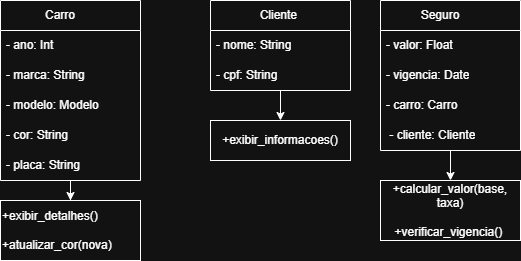

The diagram above was exported from draw.io. Its source (the exported page's mxGraphModel, read from the mxfile embedded in the PNG):
<mxGraphModel dx="569" dy="614" grid="1" gridSize="10" guides="1" tooltips="1" connect="1" arrows="1" fold="1" page="1" pageScale="1" pageWidth="827" pageHeight="1169" math="0" shadow="0">
  <root>
    <mxCell id="0" />
    <mxCell id="1" parent="0" />
    <mxCell id="rtpxdoSsDcwNs-SI9P55-20" value="" style="edgeStyle=orthogonalEdgeStyle;rounded=0;orthogonalLoop=1;jettySize=auto;html=1;" parent="1" source="XDgannqpszgiOB6jrfX1-2" target="rtpxdoSsDcwNs-SI9P55-19" edge="1">
      <mxGeometry relative="1" as="geometry" />
    </mxCell>
    <mxCell id="XDgannqpszgiOB6jrfX1-2" value="Cliente&amp;nbsp;" style="swimlane;fontStyle=0;childLayout=stackLayout;horizontal=1;startSize=30;horizontalStack=0;resizeParent=1;resizeParentMax=0;resizeLast=0;collapsible=1;marginBottom=0;whiteSpace=wrap;html=1;" parent="1" vertex="1">
      <mxGeometry x="280" y="90" width="140" height="90" as="geometry" />
    </mxCell>
    <mxCell id="XDgannqpszgiOB6jrfX1-3" value="- nome: String" style="text;strokeColor=none;fillColor=none;align=left;verticalAlign=middle;spacingLeft=4;spacingRight=4;overflow=hidden;points=[[0,0.5],[1,0.5]];portConstraint=eastwest;rotatable=0;whiteSpace=wrap;html=1;" parent="XDgannqpszgiOB6jrfX1-2" vertex="1">
      <mxGeometry y="30" width="140" height="30" as="geometry" />
    </mxCell>
    <mxCell id="XDgannqpszgiOB6jrfX1-4" value="- cpf: String" style="text;strokeColor=none;fillColor=none;align=left;verticalAlign=middle;spacingLeft=4;spacingRight=4;overflow=hidden;points=[[0,0.5],[1,0.5]];portConstraint=eastwest;rotatable=0;whiteSpace=wrap;html=1;" parent="XDgannqpszgiOB6jrfX1-2" vertex="1">
      <mxGeometry y="60" width="140" height="30" as="geometry" />
    </mxCell>
    <mxCell id="rtpxdoSsDcwNs-SI9P55-22" value="" style="edgeStyle=orthogonalEdgeStyle;rounded=0;orthogonalLoop=1;jettySize=auto;html=1;" parent="1" source="XDgannqpszgiOB6jrfX1-20" target="rtpxdoSsDcwNs-SI9P55-21" edge="1">
      <mxGeometry relative="1" as="geometry" />
    </mxCell>
    <mxCell id="XDgannqpszgiOB6jrfX1-20" value="Seguro&amp;nbsp; &amp;nbsp; &amp;nbsp;&amp;nbsp;" style="swimlane;fontStyle=0;childLayout=stackLayout;horizontal=1;startSize=30;horizontalStack=0;resizeParent=1;resizeParentMax=0;resizeLast=0;collapsible=1;marginBottom=0;whiteSpace=wrap;html=1;" parent="1" vertex="1">
      <mxGeometry x="450" y="90" width="140" height="150" as="geometry" />
    </mxCell>
    <mxCell id="XDgannqpszgiOB6jrfX1-21" value="- valor: Float&amp;nbsp;" style="text;strokeColor=none;fillColor=none;align=left;verticalAlign=middle;spacingLeft=4;spacingRight=4;overflow=hidden;points=[[0,0.5],[1,0.5]];portConstraint=eastwest;rotatable=0;whiteSpace=wrap;html=1;" parent="XDgannqpszgiOB6jrfX1-20" vertex="1">
      <mxGeometry y="30" width="140" height="30" as="geometry" />
    </mxCell>
    <mxCell id="XDgannqpszgiOB6jrfX1-22" value="- vigencia: Date" style="text;strokeColor=none;fillColor=none;align=left;verticalAlign=middle;spacingLeft=4;spacingRight=4;overflow=hidden;points=[[0,0.5],[1,0.5]];portConstraint=eastwest;rotatable=0;whiteSpace=wrap;html=1;" parent="XDgannqpszgiOB6jrfX1-20" vertex="1">
      <mxGeometry y="60" width="140" height="30" as="geometry" />
    </mxCell>
    <mxCell id="XDgannqpszgiOB6jrfX1-23" value="- carro: Carro&amp;nbsp;" style="text;strokeColor=none;fillColor=none;align=left;verticalAlign=middle;spacingLeft=4;spacingRight=4;overflow=hidden;points=[[0,0.5],[1,0.5]];portConstraint=eastwest;rotatable=0;whiteSpace=wrap;html=1;" parent="XDgannqpszgiOB6jrfX1-20" vertex="1">
      <mxGeometry y="90" width="140" height="30" as="geometry" />
    </mxCell>
    <mxCell id="XDgannqpszgiOB6jrfX1-24" value="&amp;nbsp;- cliente: Cliente" style="text;strokeColor=none;fillColor=none;align=left;verticalAlign=middle;spacingLeft=4;spacingRight=4;overflow=hidden;points=[[0,0.5],[1,0.5]];portConstraint=eastwest;rotatable=0;whiteSpace=wrap;html=1;" parent="XDgannqpszgiOB6jrfX1-20" vertex="1">
      <mxGeometry y="120" width="140" height="30" as="geometry" />
    </mxCell>
    <mxCell id="rtpxdoSsDcwNs-SI9P55-13" value="" style="edgeStyle=orthogonalEdgeStyle;rounded=0;orthogonalLoop=1;jettySize=auto;html=1;" parent="1" source="XDgannqpszgiOB6jrfX1-15" target="rtpxdoSsDcwNs-SI9P55-12" edge="1">
      <mxGeometry relative="1" as="geometry" />
    </mxCell>
    <mxCell id="XDgannqpszgiOB6jrfX1-15" value="Carro&amp;nbsp; &amp;nbsp; &amp;nbsp;&amp;nbsp;" style="swimlane;fontStyle=0;childLayout=stackLayout;horizontal=1;startSize=30;horizontalStack=0;resizeParent=1;resizeParentMax=0;resizeLast=0;collapsible=1;marginBottom=0;whiteSpace=wrap;html=1;" parent="1" vertex="1">
      <mxGeometry x="70" y="90" width="140" height="180" as="geometry" />
    </mxCell>
    <mxCell id="XDgannqpszgiOB6jrfX1-16" value="- ano: Int&amp;nbsp; &amp;nbsp; &amp;nbsp;" style="text;strokeColor=none;fillColor=none;align=left;verticalAlign=middle;spacingLeft=4;spacingRight=4;overflow=hidden;points=[[0,0.5],[1,0.5]];portConstraint=eastwest;rotatable=0;whiteSpace=wrap;html=1;" parent="XDgannqpszgiOB6jrfX1-15" vertex="1">
      <mxGeometry y="30" width="140" height="30" as="geometry" />
    </mxCell>
    <mxCell id="XDgannqpszgiOB6jrfX1-17" value="- marca: String" style="text;strokeColor=none;fillColor=none;align=left;verticalAlign=middle;spacingLeft=4;spacingRight=4;overflow=hidden;points=[[0,0.5],[1,0.5]];portConstraint=eastwest;rotatable=0;whiteSpace=wrap;html=1;" parent="XDgannqpszgiOB6jrfX1-15" vertex="1">
      <mxGeometry y="60" width="140" height="30" as="geometry" />
    </mxCell>
    <mxCell id="XDgannqpszgiOB6jrfX1-18" value="- modelo: Modelo" style="text;strokeColor=none;fillColor=none;align=left;verticalAlign=middle;spacingLeft=4;spacingRight=4;overflow=hidden;points=[[0,0.5],[1,0.5]];portConstraint=eastwest;rotatable=0;whiteSpace=wrap;html=1;" parent="XDgannqpszgiOB6jrfX1-15" vertex="1">
      <mxGeometry y="90" width="140" height="30" as="geometry" />
    </mxCell>
    <mxCell id="XDgannqpszgiOB6jrfX1-25" value="- cor: String" style="text;strokeColor=none;fillColor=none;align=left;verticalAlign=middle;spacingLeft=4;spacingRight=4;overflow=hidden;points=[[0,0.5],[1,0.5]];portConstraint=eastwest;rotatable=0;whiteSpace=wrap;html=1;" parent="XDgannqpszgiOB6jrfX1-15" vertex="1">
      <mxGeometry y="120" width="140" height="30" as="geometry" />
    </mxCell>
    <mxCell id="XDgannqpszgiOB6jrfX1-26" value="- placa: String" style="text;strokeColor=none;fillColor=none;align=left;verticalAlign=middle;spacingLeft=4;spacingRight=4;overflow=hidden;points=[[0,0.5],[1,0.5]];portConstraint=eastwest;rotatable=0;whiteSpace=wrap;html=1;" parent="XDgannqpszgiOB6jrfX1-15" vertex="1">
      <mxGeometry y="150" width="140" height="30" as="geometry" />
    </mxCell>
    <mxCell id="rtpxdoSsDcwNs-SI9P55-12" value="+exibir_detalhes()&amp;nbsp;&lt;div&gt;&lt;br&gt;&lt;div&gt;+atualizar_cor(nova)&lt;/div&gt;&lt;/div&gt;" style="whiteSpace=wrap;html=1;fontStyle=0;startSize=30;horizontal=1;align=left;" parent="1" vertex="1">
      <mxGeometry x="70" y="290" width="140" height="60" as="geometry" />
    </mxCell>
    <mxCell id="rtpxdoSsDcwNs-SI9P55-18" style="edgeStyle=orthogonalEdgeStyle;rounded=0;orthogonalLoop=1;jettySize=auto;html=1;entryX=0.5;entryY=1.333;entryDx=0;entryDy=0;entryPerimeter=0;" parent="1" target="XDgannqpszgiOB6jrfX1-4" edge="1">
      <mxGeometry relative="1" as="geometry">
        <mxPoint x="350" y="190" as="sourcePoint" />
      </mxGeometry>
    </mxCell>
    <mxCell id="rtpxdoSsDcwNs-SI9P55-19" value="+exibir_informacoes()" style="whiteSpace=wrap;html=1;fontStyle=0;startSize=30;horizontal=1;" parent="1" vertex="1">
      <mxGeometry x="280" y="210" width="140" height="40" as="geometry" />
    </mxCell>
    <mxCell id="rtpxdoSsDcwNs-SI9P55-21" value="+calcular_valor(base, taxa)&lt;div&gt;&lt;br&gt;&lt;/div&gt;&lt;div&gt;+verificar_vigencia()&amp;nbsp;&lt;/div&gt;" style="whiteSpace=wrap;html=1;fontStyle=0;startSize=30;horizontal=1;" parent="1" vertex="1">
      <mxGeometry x="450" y="270" width="140" height="60" as="geometry" />
    </mxCell>
  </root>
</mxGraphModel>